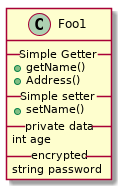

The diagram above was rendered by PlantUML. Its source (embedded in the PNG):
@startuml

class Foo1{
    __Simple Getter__
    +getName()
    +Address()

    __Simple setter__
    +setName()
    __private data__
    int age
    __encrypted__
    string password
}
@enduml